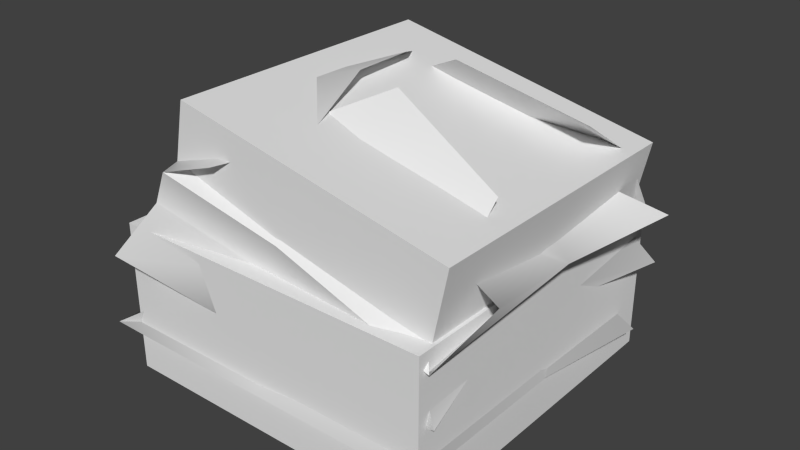 # Source: crumpled-chinese-food.blend  (saved by Blender 2.74.0; exported with 4.5.12 LTS)
import bpy
from mathutils import Matrix  # noqa: F401  (used for matrix-valued properties, if any)

bpy.ops.wm.read_factory_settings(use_empty=True)
scene = bpy.context.scene
scene.name = 'Scene'

# ---- collections
col_collection_1 = bpy.data.collections.new('Collection 1'); scene.collection.children.link(col_collection_1)
col_collection_11 = bpy.data.collections.new('Collection 11'); scene.collection.children.link(col_collection_11)

# ---- world
world_world = bpy.data.worlds.new('World'); scene.world = world_world
world_world.color = (0.05088, 0.05088, 0.05088)
world_world.use_sun_shadow = False
world_world.sun_shadow_jitter_overblur = 0.0
world_world.cycles.sampling_method = 'MANUAL'
world_world.cycles.sample_map_resolution = 256

# ---- meshes
me_cube_008 = bpy.data.meshes.new('Cube.008')
me_cube_008.from_pydata([(-1.117, 9.406, 6.414), (0.774, -7.902, 4.346), (-0.3761, -7.806, 8.015), (-0.05496, 8.043, 7.19), (0.7742, -7.971, 9.671), (0.7858, 8.097, 9.323), (1.154, -6.058, 11.19), (5.38, -2.365, 13.95), (5.302, 3.198, 14.46), (4.508, 6.024, 11.1), (0.1989, 6.054, 4.086), (0.5412, -4.171, 3.891), (-0.001219, -7.133, 0.1339), (-0.7309, 8.102, 0.8101), (-0.001219, -9.258, 2.498), (-0.001219, 0.1598, 0.5332), (-0.001219, 9.577, 2.498), (-8.662, -0.437, 6.452), (8.145, -0.9189, 6.295), (8.326, 0.1598, 7.069), (-6.671, -0.2701, 8.743), (-7.123, -0.1458, 11.02), (-4.628, -2.064, 14.03), (-1.422, -0.03381, 14.86), (3.381, -1.659, 12.66), (10.18, 0.1302, 8.715), (-6.611, -0.3821, 4.623), (7.434, 0.1598, 4.623), (5.724, -0.3833, 0.5555), (8.923, 0.03798, 8.0), (-6.926, 0.005356, 0.3831), (9.416, 0.1598, 2.498), (-9.419, 0.1598, 2.498), (-9.419, -9.258, 2.498), (9.416, -9.258, 2.498), (10.13, 7.051, 2.052), (-8.88, 9.834, 3.687), (-7.294, -7.133, 0.1339), (-7.294, 7.453, 0.1339), (7.292, -7.133, 0.1339), (9.44, -8.472, 7.233), (7.292, 7.453, 0.1339), (9.664, 8.359, 7.639), (-5.749, -7.933, 4.859), (-6.677, 7.533, 4.049), (6.193, 7.224, 3.935), (7.731, -7.612, 3.71), (-3.857, 6.362, 12.46), (9.173, 6.554, 11.43), (1.695, 3.105, 15.22), (8.909, 3.291, 13.69), (8.648, -3.169, 12.63), (2.111, -1.561, 15.27), (8.541, -7.48, 8.383), (-3.22, -4.529, 12.62), (-5.718, -8.482, 11.39), (11.45, 6.632, 8.954), (10.67, -5.717, 9.43), (3.006, 2.552, 12.65), (4.303, -4.082, 11.41), (0.2756, -5.624, 13.45), (-1.639, 3.682, 14.77), (-2.689, -8.348, 12.43), (-3.158, 6.183, 13.84), (-6.258, 7.949, 11.02), (8.326, 8.101, 7.069), (8.348, -7.667, 6.648), (-7.363, -7.781, 9.105), (-7.363, 8.101, 9.105), (-7.872, -10.06, 7.068), (-8.54, 7.713, 6.239), (9.545, -8.25, 4.517), (10.38, 8.066, 5.494)], [], [(36, 16, 13, 38), (53, 51, 7, 6), (37, 30, 15, 12), (44, 10, 16, 36), (30, 38, 13, 15), (48, 9, 8, 50), (34, 14, 12, 39), (40, 4, 2, 66), (71, 1, 11), (62, 60, 22), (69, 17, 26, 43), (12, 15, 28, 39), (33, 32, 30, 37), (46, 11, 14, 34), (45, 27, 31, 35), (25, 24, 59), (42, 29, 19, 65), (55, 62, 22, 21), (40, 29, 25, 57), (10, 45, 35), (65, 19, 18, 72), (70, 0, 10, 44), (43, 26, 32, 33), (72, 18, 27, 45), (35, 31, 28, 41), (67, 20, 17, 69), (70, 68, 0), (55, 21, 20, 67), (27, 46, 34, 31), (32, 26, 36), (40, 53, 6, 4), (66, 2, 1, 71), (5, 3, 68), (48, 42, 9), (32, 36, 38, 30), (13, 16, 41), (31, 34, 39, 28), (14, 33, 37, 12), (15, 13, 41, 28), (18, 71, 46, 27), (9, 47, 49, 8), (6, 7, 52, 54), (25, 56, 58, 24), (22, 23, 61, 63), (5, 64, 47, 9), (11, 1, 43), (0, 72, 45, 10), (17, 70, 44, 26), (4, 6, 54, 55), (29, 42, 56, 25), (21, 22, 63), (21, 64, 68, 20), (5, 42, 65, 3), (4, 55, 67, 2), (29, 40, 66, 19), (20, 68, 70, 17), (2, 67, 69, 1), (3, 65, 72, 0), (19, 66, 71, 18), (11, 43, 33), (42, 5, 9), (57, 25, 59), (16, 10, 35), (16, 35, 41), (68, 3, 0), (46, 71, 11), (64, 5, 68), (60, 23, 22), (64, 21, 63), (26, 44, 36), (14, 11, 33), (1, 69, 43)])
me_cube_008.polygons.foreach_set('use_smooth', [True] * 72)
_k = set([(0, 68), (3, 65), (3, 68), (4, 40), (4, 55), (5, 9), (5, 42), (5, 64), (9, 42), (9, 48), (10, 35), (10, 44), (11, 33), (11, 71), (12, 37), (12, 39), (13, 38), (13, 41), (16, 35), (16, 36), (16, 41), (18, 71), (21, 55), (21, 64), (25, 56), (26, 44), (27, 46), (28, 39), (28, 41), (29, 40), (29, 42), (30, 37), (30, 38), (33, 37), (33, 43), (34, 39), (34, 46), (35, 41), (35, 45), (36, 38), (36, 44), (40, 66), (42, 65), (43, 69), (44, 70), (45, 72), (46, 71), (55, 67), (64, 68), (65, 72), (66, 71), (67, 69), (68, 70)])
me_cube_008.attributes.new('sharp_edge', 'BOOLEAN', 'EDGE').data.foreach_set('value', [ (min(e.vertices), max(e.vertices)) in _k for e in me_cube_008.edges])
_uv = me_cube_008.uv_layers.new(name='UVMap')
_uv.uv.foreach_set('vector', [0.6301, 0.07996, 0.4909, 0.07996, 0.4909, 0.003853, 0.6288, 0.003853, 0.6464, 0.3816, 0.5586, 0.4967, 0.4909, 0.4967, 0.4909, 0.3816, 0.3333, 0.9905, 0.3333, 0.8526, 0.4712, 0.8526, 0.4712, 0.9905, 0.6315, 0.1561, 0.4909, 0.1561, 0.4909, 0.07996, 0.6301, 0.07996, 0.3333, 0.8526, 0.3333, 0.7148, 0.4712, 0.7148, 0.4712, 0.8526, 0.3355, 0.3816, 0.4909, 0.3816, 0.4909, 0.4967, 0.4232, 0.4967, 0.6301, 0.07996, 0.4909, 0.07996, 0.4909, 0.003854, 0.6288, 0.003854, 0.6464, 0.309, 0.4909, 0.309, 0.4909, 0.2578, 0.641, 0.2578, 0.6362, 0.2069, 0.4909, 0.2069, 0.4909, 0.1561, 0.3233, 0.3815, 0.2356, 0.4967, 0.1679, 0.3815, 0.3132, 0.2069, 0.1679, 0.2069, 0.1679, 0.1561, 0.3084, 0.1561, 0.4712, 0.9905, 0.4712, 0.8526, 0.609, 0.8526, 0.609, 0.9905, 0.3071, 0.07995, 0.1679, 0.07995, 0.1679, 0.003844, 0.3057, 0.003844, 0.6315, 0.1561, 0.4909, 0.1561, 0.4909, 0.07996, 0.6301, 0.07996, 0.9547, 0.1577, 0.8142, 0.1577, 0.8142, 0.08158, 0.9533, 0.08158, 0.8142, 0.3832, 0.8142, 0.4984, 0.7464, 0.4984, 0.9696, 0.3106, 0.8142, 0.3106, 0.8142, 0.2594, 0.9643, 0.2594, 0.3233, 0.309, 0.3233, 0.3815, 0.1679, 0.3815, 0.1679, 0.309, 0.6587, 0.3106, 0.8142, 0.3106, 0.8142, 0.3832, 0.6587, 0.3832, 0.4909, 0.1561, 0.3504, 0.1561, 0.3517, 0.07996, 0.9643, 0.2594, 0.8142, 0.2594, 0.8142, 0.2085, 0.9595, 0.2085, 0.6362, 0.2069, 0.4909, 0.2069, 0.4909, 0.1561, 0.6315, 0.1561, 0.3084, 0.1561, 0.1679, 0.1561, 0.1679, 0.07995, 0.3071, 0.07995, 0.9595, 0.2085, 0.8142, 0.2085, 0.8142, 0.1577, 0.9547, 0.1577, 0.9533, 0.08158, 0.8142, 0.08158, 0.8142, 0.00548, 0.952, 0.00548, 0.318, 0.2578, 0.1679, 0.2578, 0.1679, 0.2069, 0.3132, 0.2069, 0.6362, 0.2069, 0.641, 0.2578, 0.4909, 0.2069, 0.3233, 0.309, 0.1679, 0.309, 0.1679, 0.2578, 0.318, 0.2578, 0.8142, 0.1577, 0.6736, 0.1577, 0.675, 0.08158, 0.8142, 0.08158, 0.1679, 0.07995, 0.1679, 0.1561, 0.02871, 0.07995, 0.6464, 0.309, 0.6464, 0.3816, 0.4909, 0.3816, 0.4909, 0.309, 0.641, 0.2578, 0.4909, 0.2578, 0.4909, 0.2069, 0.6362, 0.2069, 0.4909, 0.309, 0.4909, 0.2578, 0.641, 0.2578, 0.3355, 0.3816, 0.3355, 0.309, 0.4909, 0.3816, 0.1679, 0.07995, 0.02871, 0.07995, 0.03006, 0.003844, 0.1679, 0.003844, 0.4909, 0.003853, 0.4909, 0.07996, 0.3531, 0.003853, 0.8142, 0.08158, 0.675, 0.08158, 0.6763, 0.00548, 0.8142, 0.00548, 0.4909, 0.07996, 0.3517, 0.07996, 0.3531, 0.003853, 0.4909, 0.003854, 0.4712, 0.8526, 0.4712, 0.7148, 0.609, 0.7148, 0.609, 0.8526, 0.8142, 0.2085, 0.6688, 0.2085, 0.6736, 0.1577, 0.8142, 0.1577, 0.4909, 0.3816, 0.6464, 0.3816, 0.5586, 0.4967, 0.4909, 0.4967, 0.4909, 0.3816, 0.4909, 0.4967, 0.4232, 0.4967, 0.3355, 0.3816, 0.8142, 0.3832, 0.9696, 0.3832, 0.8819, 0.4984, 0.8142, 0.4984, 0.1679, 0.3815, 0.1679, 0.4967, 0.1002, 0.4967, 0.01247, 0.3815, 0.4909, 0.309, 0.6464, 0.309, 0.6464, 0.3816, 0.4909, 0.3816, 0.4909, 0.1561, 0.4909, 0.2069, 0.3504, 0.1561, 0.4909, 0.2069, 0.3456, 0.2069, 0.3504, 0.1561, 0.4909, 0.1561, 0.1679, 0.2069, 0.02258, 0.2069, 0.02736, 0.1561, 0.1679, 0.1561, 0.4909, 0.309, 0.4909, 0.3816, 0.3355, 0.3816, 0.3355, 0.309, 0.8142, 0.3106, 0.9696, 0.3106, 0.9696, 0.3832, 0.8142, 0.3832, 0.1679, 0.309, 0.1679, 0.3815, 0.01247, 0.3815, 0.1679, 0.309, 0.01247, 0.309, 0.01781, 0.2578, 0.1679, 0.2578, 0.4909, 0.309, 0.3355, 0.309, 0.3408, 0.2578, 0.4909, 0.2578, 0.4909, 0.309, 0.3355, 0.309, 0.3408, 0.2578, 0.4909, 0.2578, 0.8142, 0.3106, 0.6587, 0.3106, 0.6641, 0.2594, 0.8142, 0.2594, 0.1679, 0.2578, 0.01781, 0.2578, 0.02258, 0.2069, 0.1679, 0.2069, 0.4909, 0.2578, 0.3408, 0.2578, 0.3456, 0.2069, 0.4909, 0.2069, 0.4909, 0.2578, 0.3408, 0.2578, 0.3456, 0.2069, 0.4909, 0.2069, 0.8142, 0.2594, 0.6641, 0.2594, 0.6688, 0.2085, 0.8142, 0.2085, 0.4909, 0.1561, 0.3504, 0.1561, 0.3517, 0.07996, 0.3355, 0.309, 0.4909, 0.309, 0.4909, 0.3816, 0.6587, 0.3832, 0.8142, 0.3832, 0.7464, 0.4984, 0.4909, 0.07996, 0.4909, 0.1561, 0.3517, 0.07996, 0.4909, 0.07996, 0.3517, 0.07996, 0.3531, 0.003853, 0.641, 0.2578, 0.4909, 0.2578, 0.4909, 0.2069, 0.6315, 0.1561, 0.6362, 0.2069, 0.4909, 0.1561, 0.6464, 0.309, 0.4909, 0.309, 0.641, 0.2578, 0.2356, 0.4967, 0.1679, 0.4967, 0.1679, 0.3815, 0.01247, 0.309, 0.1679, 0.309, 0.01247, 0.3815, 0.1679, 0.1561, 0.02736, 0.1561, 0.02871, 0.07995, 0.4909, 0.07996, 0.4909, 0.1561, 0.3517, 0.07996, 0.4909, 0.2069, 0.3456, 0.2069, 0.3504, 0.1561])
me_cube_008.use_remesh_preserve_volume = False
me_cube_008.use_remesh_preserve_attributes = False
me_cube_008.use_mirror_vertex_groups = False
me_cube_008.update()
me_cube_001 = bpy.data.meshes.new('Cube.001')
me_cube_001.from_pydata([(-1.0, -1.0, -1.0), (-1.0, -1.0, 1.0), (-1.0, 1.0, -1.0), (-1.0, 1.0, 1.0), (1.0, -1.0, -1.0), (1.0, -1.0, 1.0), (1.0, 1.0, -1.0), (1.0, 1.0, 1.0)], [], [(1, 3, 2, 0), (3, 7, 6, 2), (7, 5, 4, 6), (5, 1, 0, 4), (0, 2, 6, 4), (5, 7, 3, 1)])
me_cube_001.use_remesh_preserve_volume = False
me_cube_001.use_remesh_preserve_attributes = False
me_cube_001.use_mirror_vertex_groups = False
me_cube_001.update()
me_cube = bpy.data.meshes.new('Cube')
me_cube.from_pydata([(-1.0, -1.0, -1.0), (-1.0, -1.0, 1.0), (-1.0, 1.0, -1.0), (-1.0, 1.0, 1.0), (1.0, -1.0, -1.0), (1.0, -1.0, 1.0), (1.0, 1.0, -1.0), (1.0, 1.0, 1.0)], [], [(1, 3, 2, 0), (3, 7, 6, 2), (7, 5, 4, 6), (5, 1, 0, 4), (0, 2, 6, 4), (5, 7, 3, 1)])
me_cube.use_remesh_preserve_volume = False
me_cube.use_remesh_preserve_attributes = False
me_cube.use_mirror_vertex_groups = False
me_cube.update()

# ---- objects
ob_crumpled_chinese_food = bpy.data.objects.new('crumpled-chinese-food', me_cube_008)
ob_ubx_crumpled_chinese_food_01 = bpy.data.objects.new('UBX_crumpled-chinese-food_01', me_cube_001)
ob_ubx_crumpled_chinese_food_02 = bpy.data.objects.new('UBX_crumpled-chinese-food_02', me_cube)

# ---- transforms, parenting, visibility, modifiers, constraints
ob_crumpled_chinese_food.location = (0.0, 0.0, 0.0)
ob_crumpled_chinese_food.lineart.crease_threshold = 0.0
_m = ob_crumpled_chinese_food.modifiers.new('EdgeSplit', 'EDGE_SPLIT')
_m.use_edge_angle = False
ob_ubx_crumpled_chinese_food_01.location = (1.692, -0.0006217, 9.882)
ob_ubx_crumpled_chinese_food_01.rotation_euler = (2.844e-09, 0.204, 2.779e-08)
ob_ubx_crumpled_chinese_food_01.scale = (-7.493, -7.724, -3.451)
ob_ubx_crumpled_chinese_food_01.lineart.crease_threshold = 0.0
ob_ubx_crumpled_chinese_food_02.location = (0.4133, -0.0006218, 4.102)
ob_ubx_crumpled_chinese_food_02.scale = (-8.737, -8.737, -4.024)
ob_ubx_crumpled_chinese_food_02.lineart.crease_threshold = 0.0

# ---- collection membership
col_collection_1.objects.link(ob_crumpled_chinese_food)
col_collection_11.objects.link(ob_ubx_crumpled_chinese_food_01)
col_collection_11.objects.link(ob_ubx_crumpled_chinese_food_02)

# ---- scene / render settings (as saved in the file)
scene.frame_start = 1; scene.frame_end = 250; scene.frame_set(1)
scene.render.engine = 'BLENDER_EEVEE_NEXT'
scene.render.resolution_percentage = 50
scene.render.dither_intensity = 0.0
scene.cycles.use_denoising = False
scene.cycles.samples = 10
scene.cycles.sampling_pattern = 'TABULATED_SOBOL'
scene.cycles.light_sampling_threshold = 0.0
scene.cycles.use_adaptive_sampling = False
scene.cycles.use_light_tree = False
scene.cycles.blur_glossy = 0.0
scene.cycles.pixel_filter_type = 'GAUSSIAN'
scene.cycles.sample_clamp_indirect = 0.0
scene.view_settings.view_transform = 'Standard'
bpy.context.view_layer.update()

# ---- added for rendering (the .blend has no active camera and no usable light): camera, sun
cam_auto = bpy.data.cameras.new('AutoCamera')
cam_auto.lens = 50.0
cam_auto.sensor_width = 36.0
cam_auto.clip_end = 1000.0
ob_auto_camera = bpy.data.objects.new('AutoCamera', cam_auto)
scene.collection.objects.link(ob_auto_camera)
ob_auto_camera.location = (31.1607, -36.288, 31.791)
ob_auto_camera.rotation_euler = (1.09748, -7.21219e-08, 0.694738)
scene.camera = ob_auto_camera
light_auto_sun = bpy.data.lights.new('AutoSun', 'SUN')
light_auto_sun.energy = 3.0
light_auto_sun.angle = 0.0523599
ob_auto_sun = bpy.data.objects.new('AutoSun', light_auto_sun)
scene.collection.objects.link(ob_auto_sun)
ob_auto_sun.rotation_euler = (0.872665, 0.174533, 0.523599)
bpy.context.view_layer.update()
